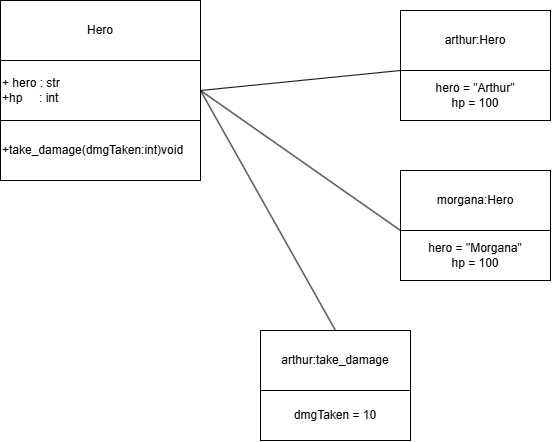

The diagram above was exported from draw.io. Its source (the exported page's mxGraphModel, read from the mxfile embedded in the PNG):
<mxGraphModel dx="1406" dy="780" grid="1" gridSize="10" guides="1" tooltips="1" connect="1" arrows="1" fold="1" page="1" pageScale="1" pageWidth="850" pageHeight="1100" math="0" shadow="0">
  <root>
    <mxCell id="0" />
    <mxCell id="1" parent="0" />
    <mxCell id="Et3e1SAfn0DiZmcq-u5K-1" parent="1" style="rounded=0;whiteSpace=wrap;html=1;" value="Hero" vertex="1">
      <mxGeometry height="60" width="200" x="70" y="70" as="geometry" />
    </mxCell>
    <mxCell id="Et3e1SAfn0DiZmcq-u5K-2" parent="1" style="rounded=0;whiteSpace=wrap;html=1;align=left;" value="+ hero : str&lt;div&gt;+hp&amp;nbsp; &amp;nbsp; &amp;nbsp;: int&lt;/div&gt;" vertex="1">
      <mxGeometry height="60" width="200" x="70" y="130" as="geometry" />
    </mxCell>
    <mxCell id="Et3e1SAfn0DiZmcq-u5K-3" parent="1" style="rounded=0;whiteSpace=wrap;html=1;align=left;" value="+take_damage(dmgTaken:int)void" vertex="1">
      <mxGeometry height="60" width="200" x="70" y="190" as="geometry" />
    </mxCell>
    <mxCell id="Et3e1SAfn0DiZmcq-u5K-4" parent="1" style="rounded=0;whiteSpace=wrap;html=1;" value="arthur:Hero" vertex="1">
      <mxGeometry height="60" width="150" x="470" y="80" as="geometry" />
    </mxCell>
    <mxCell id="Et3e1SAfn0DiZmcq-u5K-5" edge="1" parent="1" source="Et3e1SAfn0DiZmcq-u5K-1" style="edgeStyle=orthogonalEdgeStyle;rounded=0;orthogonalLoop=1;jettySize=auto;html=1;innerLoopWaypoints=1;exitX=0.5;exitY=1;exitDx=0;exitDy=0;" target="Et3e1SAfn0DiZmcq-u5K-1">
      <mxGeometry relative="1" as="geometry" />
    </mxCell>
    <mxCell id="Et3e1SAfn0DiZmcq-u5K-6" parent="1" style="rounded=0;whiteSpace=wrap;html=1;" value="hero = &quot;Arthur&quot;&lt;div&gt;hp = 100&lt;/div&gt;" vertex="1">
      <mxGeometry height="50" width="150" x="470" y="140" as="geometry" />
    </mxCell>
    <mxCell id="Et3e1SAfn0DiZmcq-u5K-7" parent="1" style="rounded=0;whiteSpace=wrap;html=1;" value="morgana:Hero" vertex="1">
      <mxGeometry height="60" width="150" x="470" y="240" as="geometry" />
    </mxCell>
    <mxCell id="Et3e1SAfn0DiZmcq-u5K-8" parent="1" style="rounded=0;whiteSpace=wrap;html=1;" value="hero = &quot;Morgana&quot;&lt;div&gt;hp = 100&lt;/div&gt;" vertex="1">
      <mxGeometry height="50" width="150" x="470" y="300" as="geometry" />
    </mxCell>
    <mxCell id="Et3e1SAfn0DiZmcq-u5K-9" edge="1" parent="1" source="Et3e1SAfn0DiZmcq-u5K-8" style="endArrow=none;html=1;rounded=0;entryX=1;entryY=0.5;entryDx=0;entryDy=0;exitX=0;exitY=0;exitDx=0;exitDy=0;" target="Et3e1SAfn0DiZmcq-u5K-2" value="">
      <mxGeometry height="50" relative="1" width="50" as="geometry">
        <mxPoint x="410" y="330" as="sourcePoint" />
        <mxPoint x="460" y="280" as="targetPoint" />
      </mxGeometry>
    </mxCell>
    <mxCell id="Et3e1SAfn0DiZmcq-u5K-10" edge="1" parent="1" style="endArrow=none;html=1;rounded=0;entryX=0;entryY=0;entryDx=0;entryDy=0;" target="Et3e1SAfn0DiZmcq-u5K-6" value="">
      <mxGeometry height="50" relative="1" width="50" as="geometry">
        <mxPoint x="270" y="160" as="sourcePoint" />
        <mxPoint x="320" y="110" as="targetPoint" />
      </mxGeometry>
    </mxCell>
    <mxCell id="Et3e1SAfn0DiZmcq-u5K-11" parent="1" style="rounded=0;whiteSpace=wrap;html=1;" value="arthur:take_damage" vertex="1">
      <mxGeometry height="60" width="150" x="330" y="400" as="geometry" />
    </mxCell>
    <mxCell id="Et3e1SAfn0DiZmcq-u5K-12" parent="1" style="rounded=0;whiteSpace=wrap;html=1;" value="dmgTaken = 10" vertex="1">
      <mxGeometry height="50" width="150" x="330" y="460" as="geometry" />
    </mxCell>
    <mxCell id="Et3e1SAfn0DiZmcq-u5K-13" edge="1" parent="1" style="endArrow=none;html=1;rounded=0;entryX=0.5;entryY=0;entryDx=0;entryDy=0;" target="Et3e1SAfn0DiZmcq-u5K-11" value="">
      <mxGeometry height="50" relative="1" width="50" as="geometry">
        <mxPoint x="270" y="160" as="sourcePoint" />
        <mxPoint x="320" y="110" as="targetPoint" />
      </mxGeometry>
    </mxCell>
  </root>
</mxGraphModel>